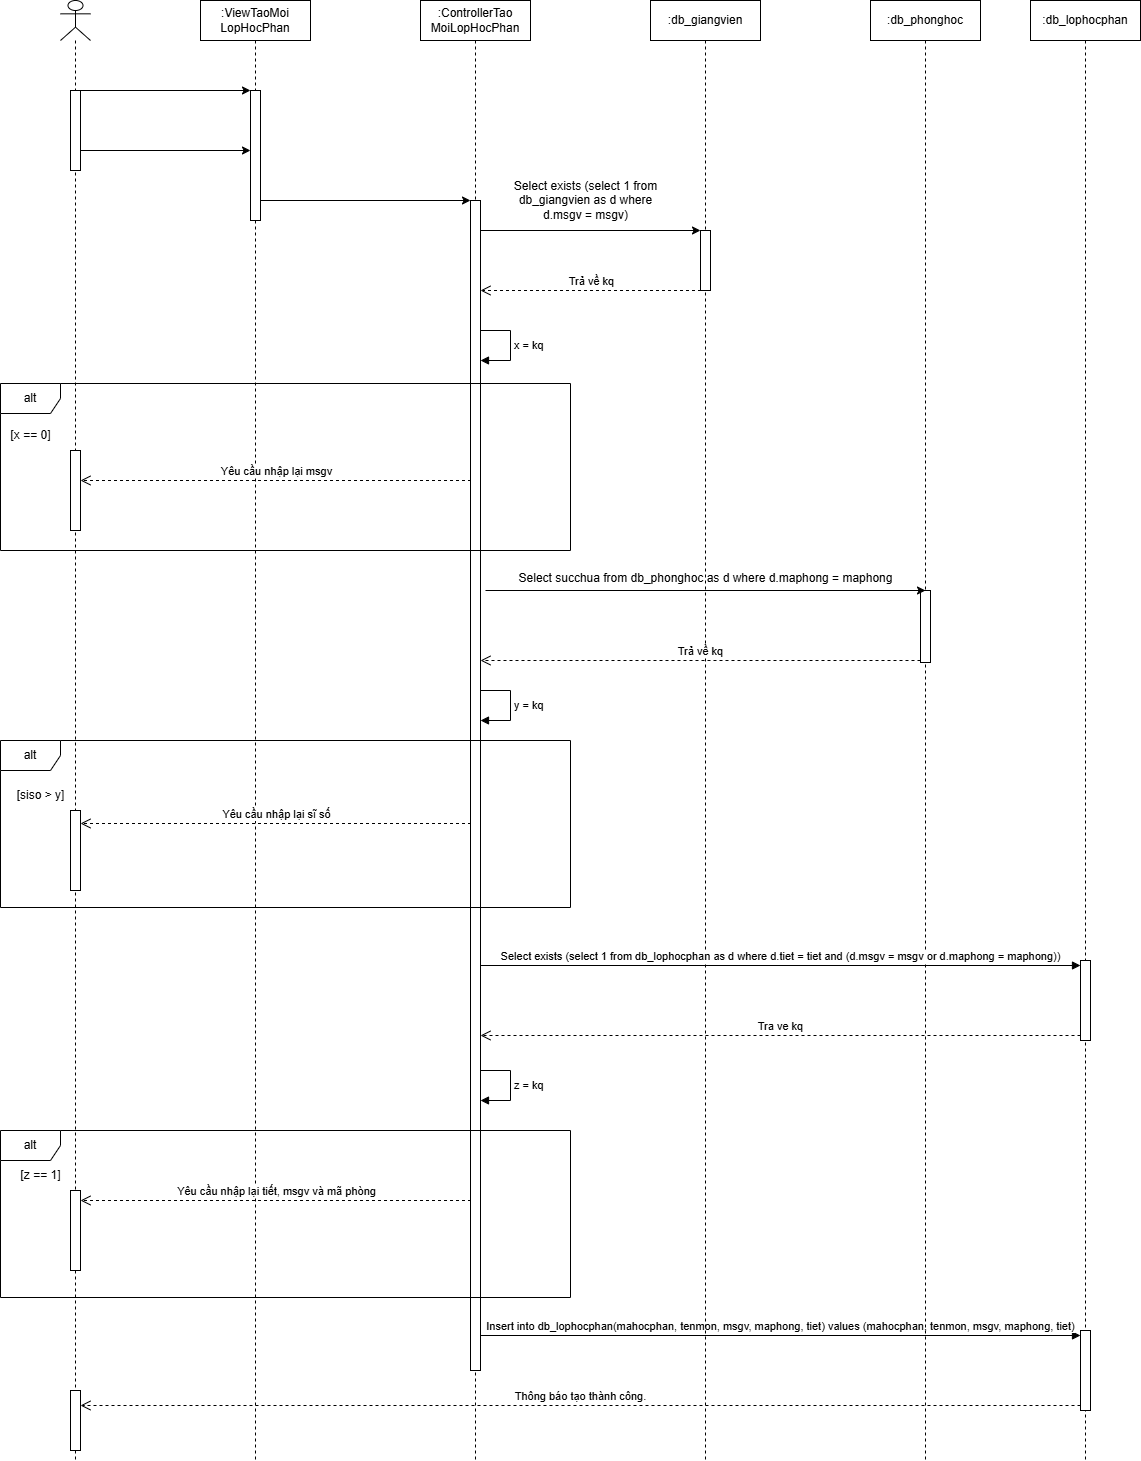

The diagram above was exported from draw.io. Its source (the exported page's mxGraphModel, read from the mxfile embedded in the PNG):
<mxGraphModel dx="2693" dy="1260" grid="1" gridSize="10" guides="1" tooltips="1" connect="1" arrows="1" fold="1" page="1" pageScale="1" pageWidth="1169" pageHeight="1654" math="0" shadow="0">
  <root>
    <mxCell id="0" />
    <mxCell id="1" parent="0" />
    <mxCell id="Yjd4zrxOj6MYcroPsXI_-2" value="" style="shape=umlLifeline;perimeter=lifelinePerimeter;whiteSpace=wrap;html=1;container=1;dropTarget=0;collapsible=0;recursiveResize=0;outlineConnect=0;portConstraint=eastwest;newEdgeStyle={&quot;curved&quot;:0,&quot;rounded&quot;:0};participant=umlActor;" vertex="1" parent="1">
      <mxGeometry x="60" y="190" width="30" height="1460" as="geometry" />
    </mxCell>
    <mxCell id="Yjd4zrxOj6MYcroPsXI_-8" value="" style="html=1;points=[[0,0,0,0,5],[0,1,0,0,-5],[1,0,0,0,5],[1,1,0,0,-5]];perimeter=orthogonalPerimeter;outlineConnect=0;targetShapes=umlLifeline;portConstraint=eastwest;newEdgeStyle={&quot;curved&quot;:0,&quot;rounded&quot;:0};" vertex="1" parent="Yjd4zrxOj6MYcroPsXI_-2">
      <mxGeometry x="10" y="90" width="10" height="80" as="geometry" />
    </mxCell>
    <mxCell id="Yjd4zrxOj6MYcroPsXI_-35" value="" style="html=1;points=[[0,0,0,0,5],[0,1,0,0,-5],[1,0,0,0,5],[1,1,0,0,-5]];perimeter=orthogonalPerimeter;outlineConnect=0;targetShapes=umlLifeline;portConstraint=eastwest;newEdgeStyle={&quot;curved&quot;:0,&quot;rounded&quot;:0};" vertex="1" parent="Yjd4zrxOj6MYcroPsXI_-2">
      <mxGeometry x="10" y="450" width="10" height="80" as="geometry" />
    </mxCell>
    <mxCell id="Yjd4zrxOj6MYcroPsXI_-38" value="" style="html=1;points=[[0,0,0,0,5],[0,1,0,0,-5],[1,0,0,0,5],[1,1,0,0,-5]];perimeter=orthogonalPerimeter;outlineConnect=0;targetShapes=umlLifeline;portConstraint=eastwest;newEdgeStyle={&quot;curved&quot;:0,&quot;rounded&quot;:0};" vertex="1" parent="Yjd4zrxOj6MYcroPsXI_-2">
      <mxGeometry x="10" y="810" width="10" height="80" as="geometry" />
    </mxCell>
    <mxCell id="Yjd4zrxOj6MYcroPsXI_-41" value="" style="html=1;points=[[0,0,0,0,5],[0,1,0,0,-5],[1,0,0,0,5],[1,1,0,0,-5]];perimeter=orthogonalPerimeter;outlineConnect=0;targetShapes=umlLifeline;portConstraint=eastwest;newEdgeStyle={&quot;curved&quot;:0,&quot;rounded&quot;:0};" vertex="1" parent="Yjd4zrxOj6MYcroPsXI_-2">
      <mxGeometry x="10" y="1190" width="10" height="80" as="geometry" />
    </mxCell>
    <mxCell id="Yjd4zrxOj6MYcroPsXI_-46" value="" style="html=1;points=[[0,0,0,0,5],[0,1,0,0,-5],[1,0,0,0,5],[1,1,0,0,-5]];perimeter=orthogonalPerimeter;outlineConnect=0;targetShapes=umlLifeline;portConstraint=eastwest;newEdgeStyle={&quot;curved&quot;:0,&quot;rounded&quot;:0};" vertex="1" parent="Yjd4zrxOj6MYcroPsXI_-2">
      <mxGeometry x="10" y="1390" width="10" height="60" as="geometry" />
    </mxCell>
    <mxCell id="Yjd4zrxOj6MYcroPsXI_-3" value=":ViewTaoMoi&lt;br&gt;LopHocPhan" style="shape=umlLifeline;perimeter=lifelinePerimeter;whiteSpace=wrap;html=1;container=1;dropTarget=0;collapsible=0;recursiveResize=0;outlineConnect=0;portConstraint=eastwest;newEdgeStyle={&quot;curved&quot;:0,&quot;rounded&quot;:0};" vertex="1" parent="1">
      <mxGeometry x="200" y="190" width="110" height="1460" as="geometry" />
    </mxCell>
    <mxCell id="Yjd4zrxOj6MYcroPsXI_-11" value="" style="html=1;points=[[0,0,0,0,5],[0,1,0,0,-5],[1,0,0,0,5],[1,1,0,0,-5]];perimeter=orthogonalPerimeter;outlineConnect=0;targetShapes=umlLifeline;portConstraint=eastwest;newEdgeStyle={&quot;curved&quot;:0,&quot;rounded&quot;:0};" vertex="1" parent="Yjd4zrxOj6MYcroPsXI_-3">
      <mxGeometry x="50" y="90" width="10" height="130" as="geometry" />
    </mxCell>
    <mxCell id="Yjd4zrxOj6MYcroPsXI_-4" value=":ControllerTao&lt;br&gt;MoiLopHocPhan" style="shape=umlLifeline;perimeter=lifelinePerimeter;whiteSpace=wrap;html=1;container=1;dropTarget=0;collapsible=0;recursiveResize=0;outlineConnect=0;portConstraint=eastwest;newEdgeStyle={&quot;curved&quot;:0,&quot;rounded&quot;:0};" vertex="1" parent="1">
      <mxGeometry x="420" y="190" width="110" height="1460" as="geometry" />
    </mxCell>
    <mxCell id="Yjd4zrxOj6MYcroPsXI_-14" value="" style="html=1;points=[[0,0,0,0,5],[0,1,0,0,-5],[1,0,0,0,5],[1,1,0,0,-5]];perimeter=orthogonalPerimeter;outlineConnect=0;targetShapes=umlLifeline;portConstraint=eastwest;newEdgeStyle={&quot;curved&quot;:0,&quot;rounded&quot;:0};" vertex="1" parent="Yjd4zrxOj6MYcroPsXI_-4">
      <mxGeometry x="50" y="200" width="10" height="1170" as="geometry" />
    </mxCell>
    <mxCell id="Yjd4zrxOj6MYcroPsXI_-30" value="x = kq" style="html=1;align=left;spacingLeft=2;endArrow=block;rounded=0;edgeStyle=orthogonalEdgeStyle;curved=0;rounded=0;" edge="1" target="Yjd4zrxOj6MYcroPsXI_-14" parent="Yjd4zrxOj6MYcroPsXI_-4">
      <mxGeometry relative="1" as="geometry">
        <mxPoint x="60" y="330" as="sourcePoint" />
        <Array as="points">
          <mxPoint x="90" y="330" />
          <mxPoint x="90" y="360" />
        </Array>
        <mxPoint x="65" y="360" as="targetPoint" />
      </mxGeometry>
    </mxCell>
    <mxCell id="Yjd4zrxOj6MYcroPsXI_-5" value=":db_lophocphan" style="shape=umlLifeline;perimeter=lifelinePerimeter;whiteSpace=wrap;html=1;container=1;dropTarget=0;collapsible=0;recursiveResize=0;outlineConnect=0;portConstraint=eastwest;newEdgeStyle={&quot;curved&quot;:0,&quot;rounded&quot;:0};" vertex="1" parent="1">
      <mxGeometry x="1030" y="190" width="110" height="1460" as="geometry" />
    </mxCell>
    <mxCell id="Yjd4zrxOj6MYcroPsXI_-24" value="" style="html=1;points=[[0,0,0,0,5],[0,1,0,0,-5],[1,0,0,0,5],[1,1,0,0,-5]];perimeter=orthogonalPerimeter;outlineConnect=0;targetShapes=umlLifeline;portConstraint=eastwest;newEdgeStyle={&quot;curved&quot;:0,&quot;rounded&quot;:0};" vertex="1" parent="Yjd4zrxOj6MYcroPsXI_-5">
      <mxGeometry x="50" y="960" width="10" height="80" as="geometry" />
    </mxCell>
    <mxCell id="Yjd4zrxOj6MYcroPsXI_-43" value="" style="html=1;points=[[0,0,0,0,5],[0,1,0,0,-5],[1,0,0,0,5],[1,1,0,0,-5]];perimeter=orthogonalPerimeter;outlineConnect=0;targetShapes=umlLifeline;portConstraint=eastwest;newEdgeStyle={&quot;curved&quot;:0,&quot;rounded&quot;:0};" vertex="1" parent="Yjd4zrxOj6MYcroPsXI_-5">
      <mxGeometry x="50" y="1330" width="10" height="80" as="geometry" />
    </mxCell>
    <mxCell id="Yjd4zrxOj6MYcroPsXI_-44" value="Insert into db_lophocphan(mahocphan, tenmon, msgv, maphong, tiet) values (mahocphan, tenmon, msgv, maphong, tiet)" style="html=1;verticalAlign=bottom;endArrow=block;curved=0;rounded=0;entryX=0;entryY=0;entryDx=0;entryDy=5;" edge="1" target="Yjd4zrxOj6MYcroPsXI_-43" parent="Yjd4zrxOj6MYcroPsXI_-5">
      <mxGeometry relative="1" as="geometry">
        <mxPoint x="-550" y="1335" as="sourcePoint" />
      </mxGeometry>
    </mxCell>
    <mxCell id="Yjd4zrxOj6MYcroPsXI_-6" value=":db_giangvien" style="shape=umlLifeline;perimeter=lifelinePerimeter;whiteSpace=wrap;html=1;container=1;dropTarget=0;collapsible=0;recursiveResize=0;outlineConnect=0;portConstraint=eastwest;newEdgeStyle={&quot;curved&quot;:0,&quot;rounded&quot;:0};" vertex="1" parent="1">
      <mxGeometry x="650" y="190" width="110" height="1460" as="geometry" />
    </mxCell>
    <mxCell id="Yjd4zrxOj6MYcroPsXI_-15" value="" style="html=1;points=[[0,0,0,0,5],[0,1,0,0,-5],[1,0,0,0,5],[1,1,0,0,-5]];perimeter=orthogonalPerimeter;outlineConnect=0;targetShapes=umlLifeline;portConstraint=eastwest;newEdgeStyle={&quot;curved&quot;:0,&quot;rounded&quot;:0};" vertex="1" parent="Yjd4zrxOj6MYcroPsXI_-6">
      <mxGeometry x="50" y="230" width="10" height="60" as="geometry" />
    </mxCell>
    <mxCell id="Yjd4zrxOj6MYcroPsXI_-7" value=":db_phonghoc" style="shape=umlLifeline;perimeter=lifelinePerimeter;whiteSpace=wrap;html=1;container=1;dropTarget=0;collapsible=0;recursiveResize=0;outlineConnect=0;portConstraint=eastwest;newEdgeStyle={&quot;curved&quot;:0,&quot;rounded&quot;:0};" vertex="1" parent="1">
      <mxGeometry x="870" y="190" width="110" height="1460" as="geometry" />
    </mxCell>
    <mxCell id="Yjd4zrxOj6MYcroPsXI_-22" value="" style="html=1;points=[[0,0,0,0,5],[0,1,0,0,-5],[1,0,0,0,5],[1,1,0,0,-5]];perimeter=orthogonalPerimeter;outlineConnect=0;targetShapes=umlLifeline;portConstraint=eastwest;newEdgeStyle={&quot;curved&quot;:0,&quot;rounded&quot;:0};" vertex="1" parent="Yjd4zrxOj6MYcroPsXI_-7">
      <mxGeometry x="50" y="590" width="10" height="72" as="geometry" />
    </mxCell>
    <mxCell id="Yjd4zrxOj6MYcroPsXI_-10" value="" style="endArrow=classic;html=1;rounded=0;" edge="1" parent="1">
      <mxGeometry width="50" height="50" relative="1" as="geometry">
        <mxPoint x="80" y="280" as="sourcePoint" />
        <mxPoint x="250" y="280" as="targetPoint" />
      </mxGeometry>
    </mxCell>
    <mxCell id="Yjd4zrxOj6MYcroPsXI_-12" value="" style="endArrow=classic;html=1;rounded=0;" edge="1" parent="1">
      <mxGeometry width="50" height="50" relative="1" as="geometry">
        <mxPoint x="80" y="340" as="sourcePoint" />
        <mxPoint x="250" y="340" as="targetPoint" />
      </mxGeometry>
    </mxCell>
    <mxCell id="Yjd4zrxOj6MYcroPsXI_-13" value="" style="endArrow=classic;html=1;rounded=0;" edge="1" parent="1">
      <mxGeometry width="50" height="50" relative="1" as="geometry">
        <mxPoint x="260" y="390" as="sourcePoint" />
        <mxPoint x="470" y="390" as="targetPoint" />
      </mxGeometry>
    </mxCell>
    <mxCell id="Yjd4zrxOj6MYcroPsXI_-16" value="" style="endArrow=classic;html=1;rounded=0;" edge="1" parent="1">
      <mxGeometry width="50" height="50" relative="1" as="geometry">
        <mxPoint x="480" y="420" as="sourcePoint" />
        <mxPoint x="700" y="420" as="targetPoint" />
      </mxGeometry>
    </mxCell>
    <mxCell id="Yjd4zrxOj6MYcroPsXI_-18" value="Select exists (select 1 from&lt;br&gt;db_giangvien as d where &lt;br&gt;d.msgv = msgv)" style="text;html=1;align=center;verticalAlign=middle;resizable=0;points=[];autosize=1;strokeColor=none;fillColor=none;" vertex="1" parent="1">
      <mxGeometry x="500" y="360" width="170" height="60" as="geometry" />
    </mxCell>
    <mxCell id="Yjd4zrxOj6MYcroPsXI_-19" value="Trả về kq" style="html=1;verticalAlign=bottom;endArrow=open;dashed=1;endSize=8;curved=0;rounded=0;" edge="1" parent="1">
      <mxGeometry relative="1" as="geometry">
        <mxPoint x="700.5" y="480" as="sourcePoint" />
        <mxPoint x="480" y="480" as="targetPoint" />
      </mxGeometry>
    </mxCell>
    <mxCell id="Yjd4zrxOj6MYcroPsXI_-20" value="" style="endArrow=classic;html=1;rounded=0;" edge="1" parent="1">
      <mxGeometry width="50" height="50" relative="1" as="geometry">
        <mxPoint x="485" y="780" as="sourcePoint" />
        <mxPoint x="925" y="780" as="targetPoint" />
      </mxGeometry>
    </mxCell>
    <mxCell id="Yjd4zrxOj6MYcroPsXI_-21" value="Select succhua from db_phonghoc as d where d.maphong = maphong" style="text;html=1;align=center;verticalAlign=middle;resizable=0;points=[];autosize=1;strokeColor=none;fillColor=none;" vertex="1" parent="1">
      <mxGeometry x="505" y="753" width="400" height="30" as="geometry" />
    </mxCell>
    <mxCell id="Yjd4zrxOj6MYcroPsXI_-23" value="Trả về kq" style="html=1;verticalAlign=bottom;endArrow=open;dashed=1;endSize=8;curved=0;rounded=0;" edge="1" parent="1">
      <mxGeometry relative="1" as="geometry">
        <mxPoint x="920" y="850" as="sourcePoint" />
        <mxPoint x="480" y="850" as="targetPoint" />
      </mxGeometry>
    </mxCell>
    <mxCell id="Yjd4zrxOj6MYcroPsXI_-26" value="Tra ve kq" style="html=1;verticalAlign=bottom;endArrow=open;dashed=1;endSize=8;curved=0;rounded=0;exitX=0;exitY=1;exitDx=0;exitDy=-5;" edge="1" source="Yjd4zrxOj6MYcroPsXI_-24" parent="1" target="Yjd4zrxOj6MYcroPsXI_-14">
      <mxGeometry relative="1" as="geometry">
        <mxPoint x="1370" y="820" as="targetPoint" />
      </mxGeometry>
    </mxCell>
    <mxCell id="Yjd4zrxOj6MYcroPsXI_-25" value="Select exists (select 1 from db_lophocphan as d where d.tiet = tiet and (d.msgv = msgv or d.maphong = maphong))" style="html=1;verticalAlign=bottom;endArrow=block;curved=0;rounded=0;entryX=0;entryY=0;entryDx=0;entryDy=5;" edge="1" target="Yjd4zrxOj6MYcroPsXI_-24" parent="1" source="Yjd4zrxOj6MYcroPsXI_-14">
      <mxGeometry relative="1" as="geometry">
        <mxPoint x="1380" y="750" as="sourcePoint" />
      </mxGeometry>
    </mxCell>
    <mxCell id="Yjd4zrxOj6MYcroPsXI_-27" value="alt" style="shape=umlFrame;whiteSpace=wrap;html=1;pointerEvents=0;" vertex="1" parent="1">
      <mxGeometry y="573" width="570" height="167" as="geometry" />
    </mxCell>
    <mxCell id="Yjd4zrxOj6MYcroPsXI_-28" value="[siso &amp;gt; y]" style="text;html=1;align=center;verticalAlign=middle;resizable=0;points=[];autosize=1;strokeColor=none;fillColor=none;" vertex="1" parent="1">
      <mxGeometry x="5" y="970" width="70" height="30" as="geometry" />
    </mxCell>
    <mxCell id="Yjd4zrxOj6MYcroPsXI_-33" value="[x == 0]" style="text;html=1;align=center;verticalAlign=middle;resizable=0;points=[];autosize=1;strokeColor=none;fillColor=none;" vertex="1" parent="1">
      <mxGeometry y="610" width="60" height="30" as="geometry" />
    </mxCell>
    <mxCell id="Yjd4zrxOj6MYcroPsXI_-31" value="y = kq" style="html=1;align=left;spacingLeft=2;endArrow=block;rounded=0;edgeStyle=orthogonalEdgeStyle;curved=0;rounded=0;" edge="1" parent="1">
      <mxGeometry relative="1" as="geometry">
        <mxPoint x="480" y="880" as="sourcePoint" />
        <Array as="points">
          <mxPoint x="510" y="880" />
          <mxPoint x="510" y="910" />
        </Array>
        <mxPoint x="480" y="910" as="targetPoint" />
      </mxGeometry>
    </mxCell>
    <mxCell id="Yjd4zrxOj6MYcroPsXI_-32" value="z = kq" style="html=1;align=left;spacingLeft=2;endArrow=block;rounded=0;edgeStyle=orthogonalEdgeStyle;curved=0;rounded=0;" edge="1" parent="1">
      <mxGeometry relative="1" as="geometry">
        <mxPoint x="480" y="1260" as="sourcePoint" />
        <Array as="points">
          <mxPoint x="510" y="1260" />
          <mxPoint x="510" y="1290" />
        </Array>
        <mxPoint x="480" y="1290" as="targetPoint" />
      </mxGeometry>
    </mxCell>
    <mxCell id="Yjd4zrxOj6MYcroPsXI_-34" value="Yêu cầu nhập lại msgv" style="html=1;verticalAlign=bottom;endArrow=open;dashed=1;endSize=8;curved=0;rounded=0;entryX=1;entryY=0.375;entryDx=0;entryDy=0;entryPerimeter=0;" edge="1" parent="1" target="Yjd4zrxOj6MYcroPsXI_-35">
      <mxGeometry relative="1" as="geometry">
        <mxPoint x="470.5" y="670" as="sourcePoint" />
        <mxPoint x="100" y="670" as="targetPoint" />
      </mxGeometry>
    </mxCell>
    <mxCell id="Yjd4zrxOj6MYcroPsXI_-36" value="alt" style="shape=umlFrame;whiteSpace=wrap;html=1;pointerEvents=0;" vertex="1" parent="1">
      <mxGeometry y="930" width="570" height="167" as="geometry" />
    </mxCell>
    <mxCell id="Yjd4zrxOj6MYcroPsXI_-37" value="Yêu cầu nhập lại sĩ số" style="html=1;verticalAlign=bottom;endArrow=open;dashed=1;endSize=8;curved=0;rounded=0;entryX=1;entryY=0.375;entryDx=0;entryDy=0;entryPerimeter=0;" edge="1" parent="1">
      <mxGeometry x="-0.0004" relative="1" as="geometry">
        <mxPoint x="470.5" y="1013" as="sourcePoint" />
        <mxPoint x="80" y="1013" as="targetPoint" />
        <mxPoint as="offset" />
      </mxGeometry>
    </mxCell>
    <mxCell id="Yjd4zrxOj6MYcroPsXI_-39" value="alt" style="shape=umlFrame;whiteSpace=wrap;html=1;pointerEvents=0;" vertex="1" parent="1">
      <mxGeometry y="1320" width="570" height="167" as="geometry" />
    </mxCell>
    <mxCell id="Yjd4zrxOj6MYcroPsXI_-40" value="Yêu cầu nhập lại tiết, msgv và mã phòng" style="html=1;verticalAlign=bottom;endArrow=open;dashed=1;endSize=8;curved=0;rounded=0;entryX=1;entryY=0.375;entryDx=0;entryDy=0;entryPerimeter=0;" edge="1" parent="1">
      <mxGeometry relative="1" as="geometry">
        <mxPoint x="470.5" y="1390" as="sourcePoint" />
        <mxPoint x="80" y="1390" as="targetPoint" />
      </mxGeometry>
    </mxCell>
    <mxCell id="Yjd4zrxOj6MYcroPsXI_-42" value="[z == 1]" style="text;html=1;align=center;verticalAlign=middle;resizable=0;points=[];autosize=1;strokeColor=none;fillColor=none;" vertex="1" parent="1">
      <mxGeometry x="10" y="1350" width="60" height="30" as="geometry" />
    </mxCell>
    <mxCell id="Yjd4zrxOj6MYcroPsXI_-45" value="Thông báo tạo thành công." style="html=1;verticalAlign=bottom;endArrow=open;dashed=1;endSize=8;curved=0;rounded=0;exitX=0;exitY=1;exitDx=0;exitDy=-5;" edge="1" source="Yjd4zrxOj6MYcroPsXI_-43" parent="1" target="Yjd4zrxOj6MYcroPsXI_-46">
      <mxGeometry relative="1" as="geometry">
        <mxPoint x="100" y="1600" as="targetPoint" />
      </mxGeometry>
    </mxCell>
  </root>
</mxGraphModel>